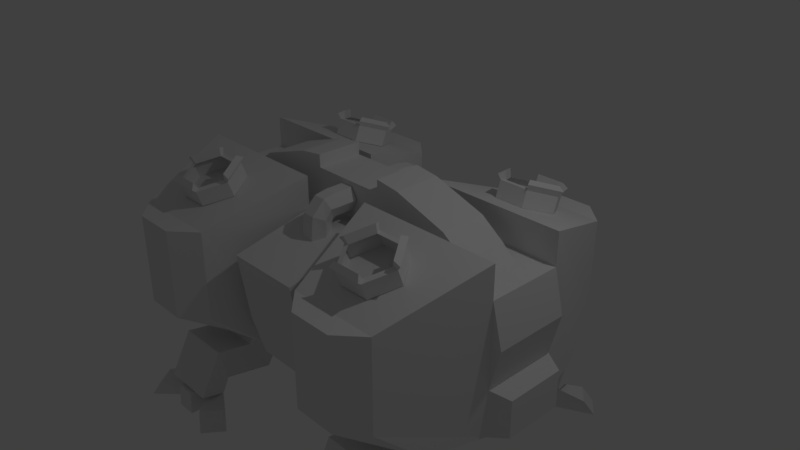 # Source: Facility_3.blend  (saved by Blender 2.80.75; exported with 4.5.12 LTS)
import bpy
from mathutils import Matrix  # noqa: F401  (used for matrix-valued properties, if any)

bpy.ops.wm.read_factory_settings(use_empty=True)
scene = bpy.context.scene
scene.name = 'Scene'

# ---- collections
col_collection_1 = bpy.data.collections.new('Collection 1'); scene.collection.children.link(col_collection_1)

# ---- materials (node trees are filled in below, after node groups)
mat_material = bpy.data.materials.new('Material')
mat_material.alpha_threshold = 0.0
mat_material.use_transparent_shadow = False
mat_material.roughness = 0.5
mat_material.line_color = (0.0, 0.0, 0.0, 1.0)

# ---- material node trees

# ---- world
world_world = bpy.data.worlds.new('World'); scene.world = world_world
world_world.color = (0.05088, 0.05088, 0.05088)
world_world.use_sun_shadow = False
world_world.sun_shadow_jitter_overblur = 0.0

# ---- cameras
cam_camera = bpy.data.cameras.new('Camera')
cam_camera.clip_end = 100.0
cam_camera.lens = 35.0
cam_camera.sensor_width = 32.0
cam_camera.sensor_height = 18.0
cam_camera.ortho_scale = 7.314
cam_camera.dof.focus_distance = 0.0
cam_camera.dof.aperture_fstop = 128.0

# ---- lights
light_lamp = bpy.data.lights.new('Lamp', 'POINT')
light_lamp.transmission_factor = 0.0
light_lamp.cutoff_distance = 30.0
light_lamp.energy = 100.0
light_lamp.shadow_buffer_clip_start = 1.001
light_lamp.shadow_soft_size = 0.1
light_lamp.shadow_maximum_resolution = 0.006
light_lamp.use_absolute_resolution = True

# ---- meshes
me_cube = bpy.data.meshes.new('Cube')
me_cube.from_pydata([(2.531, -0.5209, -1.145), (2.141, -1.851, -0.6101), (0.5313, -0.5209, -1.145), (2.531, -0.5209, 1.076), (0.9212, -1.851, 0.6101), (0.5313, -0.5209, 1.076), (0.7263, -1.261, -1.12), (2.531, -0.5209, 0.6337), (2.531, -0.5209, -0.4997), (2.643, -0.4117, -1.078), (2.643, -0.4117, -0.5674), (1.898, -1.333, 1.161), (1.724, -1.645, 1.057), (1.331, -1.63, 0.9359), (1.924, -1.295, 1.048), (1.738, -1.628, 0.9364), (1.261, -0.9541, 1.233), (1.049, -1.332, 1.107), (1.104, -1.233, 0.8326), (1.331, -1.554, 0.7248), (1.924, -1.219, 0.8368), (1.698, -0.8982, 0.9446), (1.291, -0.9005, 0.9441), (0.5228, -1.504, -0.5464), (0.5238, -1.641, 0.3816), (0.5202, -1.337, -1.127), (1.104, -1.584, -1.732), (1.902, -1.174, -1.412), (1.15, -1.175, -1.408), (1.108, -0.9266, -1.859), (1.913, -1.968, -1.919), (1.945, -1.681, -1.955), (1.111, -1.682, -1.95), (1.4, -1.696, -2.281), (2.25, -1.844, -2.069), (2.371, -1.941, -2.278), (2.042, -2.092, -2.067), (0.8775, -1.817, -2.027), (0.7304, -1.913, -2.241), (1.08, -2.088, -2.029), (0.9332, -2.184, -2.243), (1.667, -2.019, -1.939), (1.39, -2.019, -1.937), (1.678, -2.033, -2.268), (2.531, 0.5209, 1.076), (2.141, 1.851, 0.6101), (0.9212, 1.851, 0.6101), (0.5313, 0.5209, 1.076), (1.114, 0.5209, -1.145), (1.821, 2.139, -0.6101), (1.242, 2.139, -0.6101), (1.853, 1.311, 1.051), (1.242, 2.139, 0.6101), (1.263, 1.43, -1.12), (2.531, 0.5209, 0.6337), (2.643, 0.4117, -1.078), (2.643, 0.4117, -0.5674), (1.699, 1.584, 0.9554), (1.176, 1.322, 1.048), (2.087, 0.3225, 0.6337), (0.5313, 0.3135, 0.6337), (1.363, 1.586, 0.9553), (1.898, 1.345, 1.153), (1.131, 1.358, 1.15), (1.687, 1.046, 1.258), (1.342, 1.657, 1.045), (1.105, 1.319, 1.037), (1.924, 1.306, 1.04), (1.699, 0.9859, 1.153), (1.979, 1.327, 1.104), (1.261, 0.9668, 1.231), (1.306, 1.705, 0.9722), (1.104, 1.24, 0.827), (1.924, 1.227, 0.8305), (1.698, 0.9072, 0.9429), (1.291, 0.9092, 0.9429), (1.737, 1.558, 0.7146), (0.5228, 1.504, -0.5464), (0.5238, 1.631, 0.3816), (0.5202, 1.337, -1.127), (1.907, 1.027, -1.133), (1.531, 1.027, -1.133), (1.938, 1.584, -1.736), (1.765, 1.18, -1.412), (1.067, 1.18, -1.408), (1.111, 1.682, -1.95), (1.161, 1.969, -1.914), (1.667, 1.682, -1.953), (1.389, 1.682, -1.952), (1.678, 1.696, -2.283), (1.4, 1.696, -2.281), (2.371, 1.941, -2.278), (2.042, 2.092, -2.067), (0.8775, 1.817, -2.027), (0.9332, 2.184, -2.243), (1.667, 2.019, -1.939), (1.678, 2.033, -2.268), (1.4, 2.034, -2.266), (-0.9212, -1.851, -0.6101), (-0.5313, -0.5209, -1.145), (-2.531, -0.5209, 1.076), (-0.5313, -0.5209, 1.076), (-2.336, -1.261, -1.12), (-1.114, -0.5209, -1.145), (-1.948, -0.5209, -1.145), (-1.242, -2.139, -0.6101), (-1.33, -1.037, 1.147), (-1.821, -2.139, 0.6101), (-1.263, -1.43, -1.12), (-2.531, -0.5209, -0.4997), (-1.699, -1.575, 0.9664), (-1.176, -1.312, 1.055), (-2.531, -0.5209, 0.6337), (-2.087, -0.3225, 0.6337), (-1.915, -0.3225, 0.7917), (-1.604, -0.3225, 1.017), (-1.363, -1.577, 0.9659), (-1.305, -1.035, 1.261), (-1.724, -1.645, 1.057), (-1.131, -1.347, 1.157), (-1.687, -1.033, 1.262), (-1.105, -1.309, 1.044), (-1.291, -0.9763, 1.155), (-1.738, -1.628, 0.9364), (-1.979, -1.315, 1.111), (-1.261, -0.9541, 1.233), (-1.306, -1.695, 0.9844), (-1.768, -1.693, 0.9849), (-1.105, -1.233, 0.8326), (-1.924, -1.219, 0.8368), (-1.698, -0.8982, 0.9446), (-1.291, -0.9005, 0.9441), (-1.738, -1.552, 0.7253), (-0.5228, -1.504, -0.5464), (-0.5238, -1.641, 0.3816), (-0.5202, -1.337, -1.127), (-1.907, -1.027, -1.133), (-1.104, -1.584, -1.732), (-1.901, -1.665, -1.329), (-1.938, -1.584, -1.736), (-1.148, -1.664, -1.325), (-1.902, -1.174, -1.412), (-1.94, -0.9277, -1.859), (-1.15, -1.175, -1.408), (-1.945, -1.681, -1.955), (-1.161, -1.969, -1.914), (-1.111, -1.682, -1.95), (-1.667, -1.682, -1.953), (-1.678, -1.696, -2.283), (-1.4, -1.696, -2.281), (-2.25, -1.844, -2.069), (-2.371, -1.941, -2.278), (-2.163, -2.19, -2.276), (-0.8775, -1.817, -2.027), (-0.7304, -1.913, -2.241), (-0.9332, -2.184, -2.243), (-1.667, -2.019, -1.939), (-0.9212, 1.851, -0.6101), (-0.5313, 0.5209, -1.145), (-2.531, 0.5209, 1.076), (-0.5313, 0.5209, 1.076), (-2.336, 1.261, -1.12), (-0.7263, 1.261, -1.12), (-1.821, 2.139, -0.6101), (-1.33, 1.046, 1.147), (-1.8, 1.43, -1.12), (-1.263, 1.43, -1.12), (-2.531, 0.5209, -0.4997), (-1.176, 1.32, 1.051), (-1.915, 0.3225, 0.7917), (-1.604, 0.3225, 1.017), (-0.5313, 0.3135, 0.6337), (-1.131, 1.357, 1.153), (-1.105, 1.318, 1.04), (-1.331, 1.637, 0.9278), (-1.698, 0.9835, 1.157), (-1.738, 1.634, 0.9288), (-1.979, 1.324, 1.108), (-1.26, 0.965, 1.234), (-1.105, 1.239, 0.8297), (-1.331, 1.558, 0.7178), (-1.924, 1.224, 0.8351), (-1.698, 0.9048, 0.947), (-0.5228, 1.504, -0.5464), (-0.5238, 1.631, 0.3816), (-1.907, 1.027, -1.133), (-1.155, 1.027, -1.133), (-1.104, 1.583, -1.731), (-1.901, 1.666, -1.329), (-1.938, 1.584, -1.736), (-1.937, 1.18, -1.413), (-1.94, 0.9277, -1.859), (-1.132, 1.18, -1.409), (-1.945, 1.681, -1.955), (-1.111, 1.682, -1.95), (-1.871, 1.696, -2.284), (-1.389, 1.682, -1.952), (-1.678, 1.696, -2.283), (-2.25, 1.844, -2.069), (-2.371, 1.941, -2.278), (-2.042, 2.092, -2.067), (-2.163, 2.19, -2.276), (-1.08, 2.088, -2.029), (-0.9332, 2.184, -2.243), (-1.667, 2.019, -1.939), (-1.39, 2.019, -1.937), (-1.678, 2.033, -2.268), (0.0, 0.3135, 0.6337), (0.1451, 0.7943, 0.3817), (0.06167, 0.643, 0.3809), (-0.2039, 0.7954, 0.3837), (-0.1128, 0.9417, 0.3845), (0.06091, 0.9458, 0.3837), (-0.119, 0.6422, 0.3819), (0.1456, 0.7956, 0.6494), (0.06217, 0.6443, 0.6486), (-0.2034, 0.7967, 0.6514), (-0.1123, 0.943, 0.6522), (0.06142, 0.9471, 0.6514), (-0.1185, 0.6435, 0.6495), (0.1613, 0.5978, 0.9139), (0.07798, 0.5949, 0.7627), (-0.1873, 0.5833, 0.9151), (-0.1029, 0.5865, 1.058), (0.0707, 0.5934, 1.061), (-0.1026, 0.5874, 0.7618), (0.1638, 0.3273, 0.9194), (0.08041, 0.3244, 0.7682), (-0.1849, 0.3129, 0.9205), (-0.1004, 0.316, 1.063), (0.07317, 0.323, 1.066), (-0.1001, 0.317, 0.7673), (0.06903, 0.643, 0.6971), (-0.1116, 0.6389, 0.6971), (-0.2011, 0.787, 0.789), (-0.1085, 0.9194, 0.852), (0.06512, 0.9253, 0.8536), (0.1477, 0.7934, 0.7884), (0.07326, 0.6269, 0.7334), (-0.1073, 0.6212, 0.7329), (-0.1943, 0.7005, 0.916), (-0.1022, 0.747, 1.03), (0.0714, 0.7533, 1.033), (0.1544, 0.711, 0.9147), (2.531, 0.5209, -1.145), (2.141, 1.851, -0.6101), (0.9212, 1.851, -0.6101), (0.5313, 0.5209, -1.145), (2.336, 1.261, -1.12), (0.7263, 1.261, -1.12), (1.948, 0.5209, -1.145), (1.33, 1.048, 1.144), (1.821, 2.139, 0.6101), (1.8, 1.43, -1.12), (0.5313, 0.5209, 0.6337), (2.531, 0.5209, -0.4997), (2.779, 0.4117, -1.078), (2.779, 0.4117, -0.5674), (2.674, 0.5209, 0.067), (0.5313, 0.3225, 1.305), (1.915, 0.3225, 0.7917), (1.604, 0.3225, 1.017), (0.8646, 0.3225, 1.261), (1.666, 1.047, 1.144), (1.306, 1.048, 1.258), (1.724, 1.655, 1.045), (1.33, 1.639, 0.9246), (1.291, 0.9879, 1.153), (1.738, 1.637, 0.9246), (1.723, 0.9645, 1.231), (1.05, 1.342, 1.1), (1.767, 1.702, 0.9722), (1.33, 1.56, 0.7146), (0.5313, 0.3193, 1.131), (1.155, 1.027, -1.133), (1.104, 1.583, -1.731), (1.901, 1.666, -1.329), (1.148, 1.665, -1.325), (1.94, 0.9277, -1.859), (1.108, 0.9266, -1.859), (1.913, 1.968, -1.919), (1.945, 1.681, -1.955), (1.871, 1.696, -2.284), (1.204, 1.696, -2.28), (2.25, 1.844, -2.069), (2.163, 2.19, -2.276), (0.7304, 1.913, -2.241), (1.08, 2.088, -2.029), (1.39, 2.019, -1.937), (0.9212, -1.851, -0.6101), (2.141, -1.851, 0.6101), (2.336, -1.261, -1.12), (1.114, -0.5209, -1.145), (1.948, -0.5209, -1.145), (1.821, -2.139, -0.6101), (1.242, -2.139, -0.6101), (1.853, -1.3, 1.058), (1.33, -1.037, 1.147), (1.821, -2.139, 0.6101), (1.242, -2.139, 0.6101), (1.8, -1.43, -1.12), (1.263, -1.43, -1.12), (0.5313, -0.5209, 0.6337), (2.779, -0.4117, -1.078), (2.779, -0.4117, -0.5674), (1.699, -1.575, 0.9664), (1.176, -1.312, 1.055), (2.674, -0.5209, 0.067), (2.087, -0.3225, 0.6337), (0.5313, -0.3225, 1.305), (1.915, -0.3225, 0.7917), (1.604, -0.3225, 1.017), (0.8646, -0.3225, 1.261), (0.5313, -0.3135, 0.6337), (1.666, -1.035, 1.147), (1.363, -1.577, 0.9659), (1.305, -1.035, 1.261), (1.131, -1.347, 1.157), (1.686, -1.033, 1.262), (1.343, -1.647, 1.056), (1.105, -1.309, 1.044), (1.698, -0.974, 1.156), (1.291, -0.9763, 1.155), (1.979, -1.315, 1.111), (1.722, -0.9515, 1.233), (1.306, -1.695, 0.9844), (1.768, -1.693, 0.9849), (1.738, -1.552, 0.7253), (0.5313, -0.3193, 1.131), (1.907, -1.027, -1.133), (1.155, -1.027, -1.133), (1.901, -1.665, -1.329), (1.938, -1.584, -1.736), (1.148, -1.664, -1.325), (1.94, -0.9277, -1.859), (1.161, -1.969, -1.914), (1.536, -1.968, -1.916), (1.871, -1.696, -2.284), (1.204, -1.696, -2.28), (1.667, -1.682, -1.953), (1.389, -1.682, -1.952), (1.678, -1.696, -2.283), (2.163, -2.19, -2.276), (1.4, -2.034, -2.266), (-2.531, 0.5209, -1.145), (-2.141, 1.851, -0.6101), (-2.141, 1.851, 0.6101), (-0.9212, 1.851, 0.6101), (-1.114, 0.5209, -1.145), (-1.948, 0.5209, -1.145), (-1.242, 2.139, -0.6101), (-1.853, 1.308, 1.055), (-1.821, 2.139, 0.6101), (-1.242, 2.139, 0.6101), (-0.5313, 0.5209, 0.6337), (-2.531, 0.5209, 0.6337), (-2.643, 0.4117, -1.149), (-2.643, 0.4117, -0.6387), (-1.699, 1.582, 0.9594), (-2.674, 0.5209, 0.067), (-2.087, 0.3225, 0.6337), (-0.5313, 0.3225, 1.305), (-0.8646, 0.3225, 1.261), (-1.666, 1.044, 1.148), (-1.363, 1.584, 0.9586), (-1.898, 1.343, 1.158), (-1.305, 1.046, 1.261), (-1.724, 1.653, 1.049), (-1.686, 1.044, 1.262), (-1.343, 1.655, 1.048), (-1.924, 1.303, 1.045), (-1.291, 0.9861, 1.156), (-1.722, 0.9621, 1.235), (-1.049, 1.341, 1.102), (-1.306, 1.703, 0.9753), (-1.768, 1.7, 0.9765), (-1.291, 0.9074, 0.946), (-1.738, 1.556, 0.7188), (-0.5202, 1.337, -1.127), (-0.5313, 0.3193, 1.131), (-1.148, 1.665, -1.325), (-1.108, 0.9266, -1.859), (-1.913, 1.968, -1.919), (-1.161, 1.969, -1.914), (-1.204, 1.696, -2.28), (-1.667, 1.682, -1.953), (-1.4, 1.696, -2.281), (-0.8775, 1.817, -2.027), (-0.7304, 1.913, -2.241), (-1.4, 2.034, -2.266), (-2.531, -0.5209, -1.145), (-2.141, -1.851, -0.6101), (-2.141, -1.851, 0.6101), (-0.9212, -1.851, 0.6101), (-0.7263, -1.261, -1.12), (-1.821, -2.139, -0.6101), (-1.853, -1.3, 1.058), (-1.242, -2.139, 0.6101), (-1.8, -1.43, -1.12), (-0.5313, -0.5209, 0.6337), (-2.643, -0.4117, -1.149), (-2.643, -0.4117, -0.6387), (-2.674, -0.5209, 0.067), (-0.5313, -0.3225, 1.305), (-0.8646, -0.3225, 1.261), (-0.5313, -0.3135, 0.6337), (-1.666, -1.035, 1.147), (-1.898, -1.333, 1.161), (-1.343, -1.647, 1.056), (-1.331, -1.63, 0.9359), (-1.924, -1.295, 1.048), (-1.698, -0.974, 1.156), (-1.722, -0.9515, 1.233), (-1.049, -1.332, 1.107), (-1.331, -1.554, 0.7248), (-0.5313, -0.3193, 1.131), (-1.155, -1.027, -1.133), (-1.108, -0.9266, -1.859), (-1.913, -1.968, -1.919), (-1.536, -1.968, -1.916), (-1.871, -1.696, -2.284), (-1.204, -1.696, -2.28), (-1.389, -1.682, -1.952), (-2.042, -2.092, -2.067), (-1.08, -2.088, -2.029), (-1.39, -2.019, -1.937), (-1.678, -2.033, -2.268), (-1.4, -2.034, -2.266), (0.1451, -0.7943, 0.3817), (0.06167, -0.643, 0.3809), (-0.2039, -0.7954, 0.3837), (-0.1128, -0.9417, 0.3845), (0.06091, -0.9458, 0.3837), (-0.119, -0.6422, 0.3819), (0.1456, -0.7956, 0.6494), (0.06217, -0.6443, 0.6486), (-0.2034, -0.7967, 0.6514), (-0.1123, -0.943, 0.6522), (0.06142, -0.9471, 0.6514), (-0.1185, -0.6435, 0.6495), (0.1613, -0.5978, 0.9139), (0.07798, -0.5949, 0.7627), (-0.1873, -0.5833, 0.9151), (-0.1029, -0.5866, 1.058), (0.0707, -0.5936, 1.061), (-0.1026, -0.5874, 0.7618), (0.1638, -0.3273, 0.9194), (0.08041, -0.3244, 0.7682), (-0.1849, -0.3129, 0.9205), (-0.1004, -0.3162, 1.063), (0.07317, -0.3231, 1.066), (-0.1001, -0.317, 0.7673), (0.06903, -0.643, 0.6971), (-0.1116, -0.6389, 0.6971), (-0.2011, -0.787, 0.789), (-0.1085, -0.9194, 0.852), (0.06512, -0.9253, 0.8536), (0.1477, -0.7934, 0.7884), (0.07326, -0.6269, 0.7334), (-0.1073, -0.6212, 0.7329), (-0.1943, -0.7005, 0.916), (-0.1022, -0.747, 1.03), (0.0714, -0.7533, 1.033), (0.1544, -0.711, 0.9147)], [], [(290, 1, 291, 0, 3), (5, 2, 6, 289, 4), (295, 299, 4, 289), (0, 291, 300, 329, 293), (292, 330, 301, 6, 2), (1, 290, 298, 294), (291, 1, 294, 300), (289, 6, 301, 295), (8, 0, 9, 10), (328, 309, 259, 273), (313, 302, 7, 308), (8, 307, 7), (322, 320, 18, 22), (305, 12, 319, 315), (314, 318, 11, 296), (13, 15, 327, 19), (15, 13, 325, 326), (320, 322, 16, 17), (321, 14, 323, 324), (319, 12, 326, 325), (297, 316, 16, 322), (12, 305, 15, 326), (11, 318, 324, 323), (306, 315, 13, 320), (315, 319, 325, 13), (316, 317, 17, 16), (296, 11, 323, 14), (305, 296, 14, 15), (317, 306, 320, 17), (14, 321, 21, 20), (15, 14, 20, 327), (321, 322, 22, 21), (320, 13, 19, 18), (3, 5, 4, 290), (18, 19, 327, 20, 21, 22), (299, 298, 290, 4), (2, 302, 24, 23, 25), (3, 7, 302, 5), (27, 28, 333, 331), (334, 27, 331, 332), (292, 293, 334, 29), (28, 29, 26, 333), (330, 292, 29, 28), (293, 329, 27, 334), (330, 28, 27, 329), (336, 335, 32, 31, 30), (333, 335, 336, 30, 331), (332, 331, 30, 31), (333, 26, 32, 335), (26, 332, 31, 32), (29, 334, 332, 26), (32, 31, 339, 340), (339, 31, 34, 36), (32, 340, 39, 37), (339, 341, 43, 41), (36, 34, 35, 342), (31, 337, 35, 34), (341, 339, 36, 342), (337, 341, 342, 35), (37, 39, 40, 38), (338, 32, 37, 38), (33, 338, 38, 40), (340, 33, 40, 39), (42, 41, 43, 343), (341, 33, 343, 43), (340, 339, 41, 42), (33, 340, 42, 343), (31, 339, 341, 337), (33, 340, 32, 338), (341, 339, 340, 33), (45, 44, 244, 248, 245), (47, 46, 246, 249, 247), (50, 246, 46, 52), (244, 250, 80, 253, 248), (48, 247, 249, 53, 274), (50, 49, 253, 53), (245, 49, 252, 45), (49, 50, 52, 252), (248, 253, 49, 245), (246, 50, 53, 249), (255, 56, 55, 244), (303, 0, 244, 256), (60, 273, 259, 262, 261, 260, 59), (60, 59, 54, 254), (255, 54, 258), (310, 260, 261, 311), (310, 311, 312, 309, 328, 313, 308), (267, 75, 72, 66), (57, 61, 65, 265), (58, 251, 264, 63), (263, 51, 62, 64), (266, 272, 76, 268), (268, 271, 71, 266), (66, 270, 70, 267), (68, 269, 69, 67), (65, 71, 271, 265), (251, 267, 70, 264), (265, 271, 268, 57), (62, 69, 269, 64), (64, 269, 68, 263), (58, 66, 266, 61), (61, 266, 71, 65), (264, 70, 270, 63), (263, 68, 267, 251), (51, 67, 69, 62), (57, 268, 67, 51), (63, 270, 66, 58), (67, 73, 74, 68), (268, 76, 73, 67), (68, 74, 75, 267), (66, 72, 272, 266), (44, 45, 46, 47), (72, 75, 74, 73, 76, 272), (52, 46, 45, 252), (247, 79, 77, 78, 254), (44, 47, 254, 54), (53, 253, 80, 81, 274), (83, 276, 277, 84), (278, 82, 276, 83), (48, 279, 278, 250), (84, 277, 275, 279), (274, 84, 279, 48), (250, 278, 83, 80), (81, 80, 83, 84, 274), (86, 280, 281, 85), (277, 276, 280, 86), (82, 281, 280, 276), (277, 86, 85, 275), (275, 85, 281, 82), (279, 275, 82, 278), (85, 88, 87, 281), (87, 92, 284, 281), (85, 93, 287, 88), (87, 95, 96, 89), (92, 285, 91, 284), (281, 284, 91, 282), (89, 285, 92, 87), (282, 91, 285, 89), (93, 286, 94, 287), (283, 286, 93, 85), (90, 94, 286, 283), (88, 287, 94, 90), (288, 97, 96, 95), (89, 96, 97, 90), (88, 288, 95, 87), (90, 97, 288, 88), (281, 282, 89, 87), (90, 283, 85, 88), (89, 90, 88, 87), (254, 78, 184, 354, 171, 207, 60), (25, 23, 133, 135), (79, 378, 183, 77), (392, 100, 390, 102, 391), (101, 393, 98, 394, 99), (105, 98, 393, 397), (390, 104, 136, 398, 102), (105, 395, 398, 108), (391, 395, 107, 392), (395, 105, 397, 107), (102, 398, 395, 391), (98, 105, 108, 394), (112, 355, 359, 402), (109, 112, 402), (122, 131, 128, 121), (110, 116, 408, 118), (111, 106, 117, 119), (406, 396, 407, 120), (409, 414, 132, 123), (123, 127, 126, 409), (121, 413, 125, 122), (411, 412, 124, 410), (408, 126, 127, 118), (106, 122, 125, 117), (118, 127, 123, 110), (407, 124, 412, 120), (120, 412, 411, 406), (111, 121, 409, 116), (116, 409, 126, 408), (117, 125, 413, 119), (406, 411, 122, 106), (396, 410, 124, 407), (110, 123, 410, 396), (119, 413, 121, 111), (410, 129, 130, 411), (123, 132, 129, 410), (411, 130, 131, 122), (121, 128, 414, 409), (100, 392, 393, 101), (128, 131, 130, 129, 132, 414), (397, 393, 392, 107), (99, 135, 133, 134, 399), (100, 101, 399, 112), (108, 398, 136, 416), (141, 138, 140, 143), (103, 417, 142, 104), (143, 140, 137, 417), (416, 143, 417, 103), (416, 136, 141, 143), (419, 418, 144, 146, 145), (140, 138, 418, 419, 145), (139, 144, 418, 138), (140, 145, 146, 137), (137, 146, 144, 139), (417, 137, 139, 142), (146, 422, 147, 144), (147, 423, 150, 144), (146, 153, 424, 422), (147, 156, 426, 148), (423, 152, 151, 150), (144, 150, 151, 420), (148, 152, 423, 147), (420, 151, 152, 148), (153, 154, 155, 424), (421, 154, 153, 146), (149, 155, 154, 421), (422, 424, 155, 149), (425, 427, 426, 156), (148, 426, 427, 149), (422, 425, 156, 147), (149, 427, 425, 422), (144, 420, 148, 147), (149, 421, 146, 422), (148, 149, 422, 147), (313, 328, 415, 405), (346, 345, 161, 344, 159), (160, 158, 162, 157, 347), (350, 353, 347, 157), (344, 161, 165, 185, 349), (348, 186, 166, 162, 158), (350, 166, 165, 163), (345, 346, 352, 163), (163, 352, 353, 350), (161, 345, 163, 165), (157, 162, 166, 350), (171, 354, 355, 360), (167, 359, 355), (371, 173, 179, 376), (168, 172, 366, 164), (174, 176, 377, 180), (176, 174, 374, 375), (173, 371, 178, 373), (175, 370, 177, 372), (164, 366, 178, 371), (367, 358, 176, 375), (365, 368, 372, 177), (368, 363, 175, 372), (168, 364, 174, 173), (364, 369, 374, 174), (366, 172, 373, 178), (363, 164, 371, 175), (351, 365, 177, 370), (358, 351, 370, 176), (172, 168, 173, 373), (370, 175, 182, 181), (176, 370, 181, 377), (175, 371, 376, 182), (173, 174, 180, 179), (159, 160, 347, 346), (179, 180, 377, 181, 182, 376), (158, 354, 184, 183, 378), (159, 355, 354, 160), (166, 186, 185, 165), (191, 190, 188, 189), (192, 381, 187, 380), (186, 348, 381, 192), (349, 185, 190, 191), (186, 192, 190, 185), (189, 188, 382, 193), (380, 187, 194, 383), (380, 383, 382, 188), (194, 193, 385, 196), (385, 193, 198, 200), (194, 196, 202, 387), (385, 197, 206, 204), (200, 198, 199, 201), (193, 195, 199, 198), (197, 385, 200, 201), (195, 197, 201, 199), (387, 202, 203, 388), (384, 194, 387, 388), (386, 384, 388, 203), (196, 386, 203, 202), (205, 204, 206, 389), (197, 386, 389, 206), (196, 385, 204, 205), (386, 196, 205, 389), (194, 384, 386, 197, 195, 193, 385, 196), (187, 381, 191, 189), (361, 403, 415, 379), (212, 218, 214, 208), (209, 215, 219, 213), (210, 216, 217, 211), (213, 219, 216, 210), (211, 217, 218, 212), (208, 214, 215, 209), (224, 230, 226, 220), (222, 228, 229, 223), (225, 231, 228, 222), (223, 229, 230, 224), (220, 226, 227, 221), (239, 238, 221, 225), (243, 242, 224, 220), (242, 241, 223, 224), (241, 240, 222, 223), (240, 239, 225, 222), (238, 243, 220, 221), (215, 214, 237, 232), (216, 219, 233, 234), (217, 216, 234, 235), (218, 217, 235, 236), (214, 218, 236, 237), (219, 215, 232, 233), (232, 237, 243, 238), (234, 233, 239, 240), (235, 234, 240, 241), (236, 235, 241, 242), (237, 236, 242, 243), (233, 232, 238, 239), (255, 257, 256, 244), (257, 255, 8, 304), (258, 54, 7, 307), (260, 310, 308, 59), (169, 170, 362, 361, 379, 171, 360), (295, 301, 300, 294), (294, 298, 299, 295), (8, 0, 303, 304), (7, 54, 59, 308), (303, 256, 257, 304), (306, 317, 316, 297), (318, 314, 321, 324), (314, 297, 322, 321), (301, 330, 329, 300), (142, 141, 136, 104), (183, 184, 78, 77), (273, 379, 415, 328), (167, 344, 356, 357), (262, 312, 311, 261), (358, 367, 369, 364), (363, 368, 365, 351), (369, 367, 375, 374), (353, 352, 346, 347), (134, 133, 23, 24), (188, 190, 192, 380), (142, 139, 138, 141), (193, 385, 196, 194, 187, 189), (109, 401, 400, 390), (356, 400, 401, 357), (360, 355, 112, 113), (399, 134, 24, 302), (432, 428, 434, 438), (429, 433, 439, 435), (430, 431, 437, 436), (433, 430, 436, 439), (431, 432, 438, 437), (428, 429, 435, 434), (444, 440, 446, 450), (442, 443, 449, 448), (445, 442, 448, 451), (443, 444, 450, 449), (440, 441, 447, 446), (459, 445, 441, 458), (463, 440, 444, 462), (462, 444, 443, 461), (461, 443, 442, 460), (460, 442, 445, 459), (458, 441, 440, 463), (435, 452, 457, 434), (436, 454, 453, 439), (437, 455, 454, 436), (438, 456, 455, 437), (434, 457, 456, 438), (439, 453, 452, 435), (452, 458, 463, 457), (454, 460, 459, 453), (455, 461, 460, 454), (456, 462, 461, 455), (457, 463, 462, 456), (453, 459, 458, 452), (259, 309, 312, 262), (403, 361, 362, 404), (115, 404, 362, 170), (114, 115, 170, 169), (113, 114, 169, 360), (115, 114, 113, 405, 403, 404), (313, 405, 399, 302), (273, 60, 171, 379), (167, 109, 402, 359), (113, 112, 399, 405), (167, 357, 401, 109), (381, 348, 349, 191), (255, 258, 307, 8), (158, 378, 79, 247), (99, 394, 108, 416, 103)])
_uv = me_cube.uv_layers.new(name='UVMap')
_uv.uv.foreach_set('vector', [0.0, 0.0, 0.0, 0.0, 0.0, 0.0, 0.0, 0.0, 0.0, 0.0, 0.0, 0.0, 0.0, 0.0, 0.0, 0.0, 0.0, 0.0, 0.0, 0.0, 0.0, 0.0, 0.0, 0.0, 0.0, 0.0, 0.0, 0.0, 0.0, 0.0, 0.0, 0.0, 0.0, 0.0, 0.0, 0.0, 0.0, 0.0, 0.0, 0.0, 0.0, 0.0, 0.0, 0.0, 0.0, 0.0, 0.0, 0.0, 0.0, 0.0, 0.0, 0.0, 0.0, 0.0, 0.0, 0.0, 0.0, 0.0, 0.0, 0.0, 0.0, 0.0, 0.0, 0.0, 0.0, 0.0, 0.0, 0.0, 0.0, 0.0, 0.0, 0.0, 0.0, 0.0, 0.0, 0.0, 0.0, 0.0, 0.0, 0.0, 0.0, 0.0, 0.0, 0.0, 0.0, 0.0, 0.0, 0.0, 0.0, 0.0, 0.0, 0.0, 0.0, 0.0, 0.0, 0.0, 0.0, 0.0, 0.0, 0.0, 0.0, 0.0, 0.0, 1.0, 0.0, 0.0, 0.0, 0.0, 0.0, 1.0, 1.0, 0.0, 1.0, 0.0, 0.5, 0.0, 0.5, 0.0, 0.5, 1.0, 0.5, 1.0, 1.0, 1.0, 1.0, 1.0, 0.5, 0.0, 1.0, 0.0, 1.0, 0.0, 0.5, 0.0, 1.0, 0.0, 0.5, 0.0, 0.5, 0.0, 1.0, 0.0, 0.0, 0.0, 0.0, 1.0, 0.0, 1.0, 0.0, 0.0, 0.5, 1.0, 1.0, 1.0, 1.0, 1.0, 0.5, 1.0, 0.5, 0.0, 1.0, 0.0, 1.0, 0.0, 0.5, 0.0, 0.0, 1.0, 0.0, 1.0, 0.0, 1.0, 0.0, 1.0, 1.0, 0.0, 1.0, 0.0, 1.0, 0.0, 1.0, 0.0, 1.0, 1.0, 0.5, 1.0, 0.5, 1.0, 1.0, 1.0, 0.0, 0.0, 0.5, 0.0, 0.5, 0.0, 0.0, 0.0, 0.5, 0.0, 0.5, 0.0, 0.5, 0.0, 0.5, 0.0, 0.0, 1.0, 0.0, 0.0, 0.0, 0.0, 0.0, 1.0, 1.0, 1.0, 1.0, 1.0, 1.0, 1.0, 1.0, 1.0, 1.0, 0.0, 1.0, 1.0, 1.0, 1.0, 1.0, 0.0, 0.0, 0.0, 0.0, 0.0, 0.0, 0.0, 0.0, 0.0, 1.0, 1.0, 0.5, 1.0, 0.5, 1.0, 1.0, 1.0, 1.0, 0.0, 1.0, 1.0, 1.0, 1.0, 1.0, 0.0, 0.5, 1.0, 0.0, 1.0, 0.0, 1.0, 0.5, 1.0, 0.0, 0.0, 0.5, 0.0, 0.5, 0.0, 0.0, 0.0, 0.0, 1.0, 0.0, 0.0, 0.0, 0.0, 0.0, 0.0, 0.0, 0.0, 0.5, 0.0, 1.0, 0.0, 1.0, 1.0, 0.5, 1.0, 0.0, 1.0, 0.0, 0.0, 0.0, 0.0, 0.0, 0.0, 0.0, 0.0, 0.0, 0.0, 0.0, 0.0, 0.0, 0.0, 0.0, 0.0, 0.0, 0.0, 0.0, 1.0, 0.0, 0.0, 0.0, 0.0, 0.0, 0.0, 0.0, 0.0, 0.0, 0.0, 0.0, 0.0, 0.0, 0.0, 0.0, 0.0, 0.0, 0.0, 0.0, 0.0, 0.0, 0.0, 0.0, 0.0, 0.0, 0.0, 0.0, 0.0, 0.0, 0.0, 0.0, 0.0, 0.0, 0.0, 0.0, 0.0, 0.0, 0.0, 0.0, 0.0, 0.0, 0.0, 0.0, 0.0, 0.0, 0.0, 0.0, 0.0, 0.0, 0.0, 0.0, 0.0, 0.0, 0.0, 0.0, 0.0, 0.0, 0.0, 0.0, 0.0, 0.0, 0.0, 0.0, 0.0, 0.0, 0.0, 0.0, 0.0, 0.0, 0.0, 0.0, 0.0, 0.0, 0.0, 0.0, 0.0, 0.0, 0.0, 0.0, 0.0, 0.0, 0.0, 0.0, 0.0, 0.0, 0.0, 0.0, 0.0, 0.0, 0.0, 0.0, 0.0, 0.0, 0.0, 0.0, 0.0, 0.0, 0.0, 0.0, 0.0, 0.0, 0.0, 0.0, 0.0, 0.0, 0.0, 0.0, 0.0, 0.0, 0.0, 0.0, 0.0, 0.0, 0.0, 0.0, 0.0, 0.0, 0.0, 0.0, 0.0, 0.0, 0.0, 0.0, 0.0, 0.0, 0.0, 0.0, 0.0, 0.0, 0.0, 0.0, 0.0, 0.0, 0.0, 0.0, 0.0, 0.0, 0.0, 0.0, 0.0, 0.0, 0.0, 0.0, 0.0, 0.0, 0.0, 0.0, 0.0, 0.0, 0.0, 0.0, 0.0, 0.0, 0.0, 0.0, 0.0, 0.0, 0.0, 0.0, 0.0, 0.0, 0.0, 0.0, 0.0, 0.0, 0.0, 0.0, 0.0, 0.0, 0.0, 0.0, 0.0, 0.0, 0.0, 0.0, 0.0, 0.0, 0.0, 0.0, 0.0, 0.0, 0.0, 0.0, 0.0, 0.0, 0.0, 0.0, 0.0, 0.0, 0.0, 0.0, 0.0, 0.0, 0.0, 0.0, 0.0, 0.0, 0.0, 0.0, 0.0, 0.0, 0.0, 0.0, 0.0, 0.0, 0.0, 0.0, 0.0, 0.0, 0.0, 0.0, 0.0, 0.0, 0.0, 0.0, 0.0, 0.0, 0.0, 0.0, 0.0, 0.0, 0.0, 0.0, 0.0, 0.0, 0.0, 0.0, 0.0, 0.0, 0.0, 0.0, 0.0, 0.0, 0.0, 0.0, 0.0, 0.0, 0.0, 0.0, 0.0, 0.0, 0.0, 0.0, 0.0, 0.0, 0.0, 0.0, 0.0, 0.0, 0.0, 0.0, 0.0, 0.0, 0.0, 0.0, 0.0, 0.0, 0.0, 0.0, 0.0, 0.0, 0.0, 0.0, 0.0, 0.0, 0.0, 0.0, 0.0, 0.0, 0.0, 0.0, 0.0, 0.0, 0.0, 0.0, 0.0, 0.0, 0.0, 0.0, 0.0, 0.0, 0.0, 0.0, 0.0, 0.0, 0.0, 0.0, 0.0, 0.0, 0.0, 0.0, 0.0, 0.0, 0.0, 0.0, 0.0, 0.0, 0.0, 0.0, 0.0, 0.0, 0.0, 0.0, 0.0, 0.0, 0.0, 0.0, 0.0, 0.0, 0.0, 0.0, 0.0, 0.0, 0.0, 0.0, 0.0, 0.0, 0.0, 0.0, 0.0, 0.0, 0.0, 0.0, 0.0, 0.0, 0.0, 0.0, 0.0, 0.0, 0.0, 0.0, 0.0, 0.0, 0.0, 0.0, 0.0, 0.0, 0.0, 0.0, 0.0, 0.0, 0.0, 0.0, 0.0, 0.0, 0.0, 0.0, 0.0, 0.0, 0.0, 0.0, 0.0, 0.0, 0.0, 0.0, 0.0, 0.0, 0.0, 0.0, 0.0, 0.0, 0.0, 0.0, 0.0, 0.0, 0.0, 0.0, 0.0, 0.0, 0.0, 0.0, 0.0, 0.0, 0.0, 0.0, 0.0, 0.0, 0.0, 0.0, 0.0, 0.0, 0.0, 0.0, 0.0, 0.0, 0.0, 0.0, 0.0, 0.0, 0.0, 0.0, 0.0, 0.0, 0.0, 0.0, 0.0, 0.0, 0.0, 0.0, 0.0, 0.0, 0.0, 0.0, 0.0, 0.0, 0.0, 0.0, 0.0, 0.0, 0.0, 0.0, 0.0, 0.0, 0.0, 0.0, 0.0, 0.0, 0.0, 0.0, 0.0, 0.0, 1.0, 0.0, 1.0, 0.0, 0.0, 0.0, 0.0, 1.0, 0.0, 0.5, 0.0, 0.5, 0.0, 1.0, 0.0, 0.0, 0.0, 0.0, 1.0, 0.0, 1.0, 0.0, 0.0, 0.5, 1.0, 1.0, 1.0, 1.0, 1.0, 0.5, 1.0, 0.5, 0.0, 0.5, 0.0, 1.0, 0.0, 1.0, 0.0, 1.0, 0.0, 1.0, 0.0, 0.5, 0.0, 0.5, 0.0, 0.0, 0.0, 0.0, 0.0, 0.0, 1.0, 0.0, 1.0, 0.5, 1.0, 0.5, 1.0, 1.0, 1.0, 1.0, 1.0, 0.5, 0.0, 0.5, 0.0, 1.0, 0.0, 1.0, 0.0, 0.0, 1.0, 0.0, 1.0, 0.0, 1.0, 0.0, 1.0, 1.0, 0.0, 1.0, 0.0, 1.0, 0.0, 1.0, 0.0, 1.0, 1.0, 1.0, 1.0, 0.5, 1.0, 0.5, 1.0, 0.5, 1.0, 0.5, 1.0, 0.5, 1.0, 0.5, 1.0, 0.0, 0.0, 0.0, 0.0, 0.5, 0.0, 0.5, 0.0, 0.5, 0.0, 0.5, 0.0, 0.5, 0.0, 0.5, 0.0, 0.0, 1.0, 0.0, 1.0, 0.0, 0.0, 0.0, 0.0, 0.5, 1.0, 0.5, 1.0, 0.0, 1.0, 0.0, 1.0, 1.0, 1.0, 1.0, 1.0, 1.0, 1.0, 1.0, 1.0, 1.0, 0.0, 1.0, 0.0, 1.0, 1.0, 1.0, 1.0, 0.0, 0.0, 0.0, 0.0, 0.0, 0.0, 0.0, 0.0, 1.0, 1.0, 1.0, 1.0, 0.5, 1.0, 0.5, 1.0, 1.0, 0.0, 1.0, 0.0, 1.0, 1.0, 1.0, 1.0, 0.5, 1.0, 0.5, 1.0, 0.0, 1.0, 0.0, 1.0, 0.0, 0.0, 0.0, 0.0, 0.5, 0.0, 0.5, 0.0, 0.0, 1.0, 0.0, 0.0, 0.0, 0.0, 0.0, 0.0, 0.0, 0.0, 0.0, 1.0, 0.5, 1.0, 1.0, 1.0, 1.0, 0.0, 0.5, 0.0, 0.0, 0.0, 0.0, 0.0, 0.0, 0.0, 0.0, 0.0, 0.0, 0.0, 0.0, 0.0, 0.0, 0.0, 0.0, 0.0, 0.0, 0.0, 0.0, 1.0, 0.0, 0.0, 0.0, 0.0, 0.0, 0.0, 0.0, 0.0, 0.0, 0.0, 0.0, 0.0, 0.0, 0.0, 0.0, 0.0, 0.0, 0.0, 0.0, 0.0, 0.0, 0.0, 0.0, 0.0, 0.0, 0.0, 0.0, 0.0, 0.0, 0.0, 0.0, 0.0, 0.0, 0.0, 0.0, 0.0, 0.0, 0.0, 0.0, 0.0, 0.0, 0.0, 0.0, 0.0, 0.0, 0.0, 0.0, 0.0, 0.0, 0.0, 0.0, 0.0, 0.0, 0.0, 0.0, 0.0, 0.0, 0.0, 0.0, 0.0, 0.0, 0.0, 0.0, 0.0, 0.0, 0.0, 0.0, 0.0, 0.0, 0.0, 0.0, 0.0, 0.0, 0.0, 0.0, 0.0, 0.0, 0.0, 0.0, 0.0, 0.0, 0.0, 0.0, 0.0, 0.0, 0.0, 0.0, 0.0, 0.0, 0.0, 0.0, 0.0, 0.0, 0.0, 0.0, 0.0, 0.0, 0.0, 0.0, 0.0, 0.0, 0.0, 0.0, 0.0, 0.0, 0.0, 0.0, 0.0, 0.0, 0.0, 0.0, 0.0, 0.0, 0.0, 0.0, 0.0, 0.0, 0.0, 0.0, 0.0, 0.0, 0.0, 0.0, 0.0, 0.0, 0.0, 0.0, 0.0, 0.0, 0.0, 0.0, 0.0, 0.0, 0.0, 0.0, 0.0, 0.0, 0.0, 0.0, 0.0, 0.0, 0.0, 0.0, 0.0, 0.0, 0.0, 0.0, 0.0, 0.0, 0.0, 0.0, 0.0, 0.0, 0.0, 0.0, 0.0, 0.0, 0.0, 0.0, 0.0, 0.0, 0.0, 0.0, 0.0, 0.0, 0.0, 0.0, 0.0, 0.0, 0.0, 0.0, 0.0, 0.0, 0.0, 0.0, 0.0, 0.0, 0.0, 0.0, 0.0, 0.0, 0.0, 0.0, 0.0, 0.0, 0.0, 0.0, 0.0, 0.0, 0.0, 0.0, 0.0, 0.0, 0.0, 0.0, 0.0, 0.0, 0.0, 0.0, 0.0, 0.0, 0.0, 0.0, 0.0, 0.0, 0.0, 0.0, 0.0, 0.0, 0.0, 0.0, 0.0, 0.0, 0.0, 0.0, 0.0, 0.0, 0.0, 0.0, 0.0, 0.0, 0.0, 0.0, 0.0, 0.0, 0.0, 0.0, 0.0, 0.0, 0.0, 0.0, 0.0, 0.0, 0.0, 0.0, 0.0, 0.0, 0.0, 0.0, 0.0, 0.0, 0.0, 0.0, 0.0, 0.0, 0.0, 0.0, 0.0, 0.0, 0.0, 0.0, 0.0, 0.0, 0.0, 0.0, 0.0, 0.0, 0.0, 0.0, 0.0, 0.0, 0.0, 0.0, 0.0, 0.0, 0.0, 0.0, 0.0, 0.0, 0.0, 0.0, 0.0, 0.0, 0.0, 0.0, 0.0, 0.0, 0.0, 0.0, 0.0, 0.0, 0.0, 0.0, 0.0, 0.0, 0.0, 0.0, 0.0, 0.0, 0.0, 0.0, 0.0, 0.0, 0.0, 0.0, 0.0, 0.0, 0.0, 0.0, 0.0, 0.0, 0.0, 0.0, 0.0, 0.0, 0.0, 0.0, 0.0, 0.0, 0.0, 0.0, 0.0, 0.0, 0.0, 0.0, 0.0, 0.0, 0.0, 0.0, 0.0, 0.0, 0.0, 0.0, 0.0, 0.0, 0.0, 0.0, 0.0, 0.0, 0.0, 0.0, 0.0, 0.0, 0.0, 0.0, 0.0, 0.0, 0.0, 0.0, 0.0, 0.0, 0.0, 0.0, 0.0, 0.0, 0.0, 0.0, 0.0, 0.0, 0.0, 0.0, 0.0, 0.0, 0.0, 0.0, 0.0, 0.0, 0.0, 0.0, 0.0, 0.0, 0.0, 0.0, 0.0, 0.0, 0.0, 0.0, 0.0, 0.0, 0.0, 0.0, 0.0, 0.0, 0.0, 0.0, 0.0, 0.0, 0.0, 0.0, 0.0, 0.0, 0.0, 0.0, 0.0, 0.0, 0.0, 0.0, 0.0, 0.0, 0.0, 0.0, 0.0, 0.0, 0.0, 0.0, 0.0, 0.0, 1.0, 0.0, 1.0, 0.0, 0.0, 0.0, 0.0, 1.0, 0.0, 0.5, 0.0, 0.5, 0.0, 1.0, 0.0, 0.0, 0.0, 0.0, 1.0, 0.0, 1.0, 0.0, 0.0, 0.5, 1.0, 1.0, 1.0, 1.0, 1.0, 0.5, 1.0, 0.5, 0.0, 0.5, 0.0, 1.0, 0.0, 1.0, 0.0, 1.0, 0.0, 1.0, 0.0, 0.5, 0.0, 0.5, 0.0, 0.0, 0.0, 0.0, 0.0, 0.0, 1.0, 0.0, 1.0, 0.5, 1.0, 0.5, 1.0, 1.0, 1.0, 1.0, 1.0, 0.5, 0.0, 0.5, 0.0, 1.0, 0.0, 1.0, 0.0, 0.0, 1.0, 0.0, 1.0, 0.0, 1.0, 0.0, 1.0, 1.0, 0.0, 1.0, 0.0, 1.0, 0.0, 1.0, 0.0, 1.0, 1.0, 1.0, 1.0, 0.5, 1.0, 0.5, 1.0, 0.5, 1.0, 0.5, 1.0, 0.5, 1.0, 0.5, 1.0, 0.0, 0.0, 0.0, 0.0, 0.5, 0.0, 0.5, 0.0, 0.5, 0.0, 0.5, 0.0, 0.5, 0.0, 0.5, 0.0, 0.0, 1.0, 0.0, 1.0, 0.0, 0.0, 0.0, 0.0, 0.5, 1.0, 0.5, 1.0, 0.0, 1.0, 0.0, 1.0, 1.0, 1.0, 1.0, 1.0, 1.0, 1.0, 1.0, 1.0, 1.0, 0.0, 1.0, 0.0, 1.0, 1.0, 1.0, 1.0, 0.0, 0.0, 0.0, 0.0, 0.0, 0.0, 0.0, 0.0, 1.0, 1.0, 1.0, 1.0, 0.5, 1.0, 0.5, 1.0, 1.0, 0.0, 1.0, 0.0, 1.0, 1.0, 1.0, 1.0, 0.5, 1.0, 0.5, 1.0, 0.0, 1.0, 0.0, 1.0, 0.0, 0.0, 0.0, 0.0, 0.5, 0.0, 0.5, 0.0, 0.0, 1.0, 0.0, 0.0, 0.0, 0.0, 0.0, 0.0, 0.0, 0.0, 0.0, 1.0, 0.5, 1.0, 1.0, 1.0, 1.0, 0.0, 0.5, 0.0, 0.0, 0.0, 0.0, 0.0, 0.0, 0.0, 0.0, 0.0, 0.0, 0.0, 0.0, 0.0, 0.0, 0.0, 0.0, 0.0, 0.0, 0.0, 0.0, 1.0, 0.0, 0.0, 0.0, 0.0, 0.0, 0.0, 0.0, 0.0, 0.0, 0.0, 0.0, 0.0, 0.0, 0.0, 0.0, 0.0, 0.0, 0.0, 0.0, 0.0, 0.0, 0.0, 0.0, 0.0, 0.0, 0.0, 0.0, 0.0, 0.0, 0.0, 0.0, 0.0, 0.0, 0.0, 0.0, 0.0, 0.0, 0.0, 0.0, 0.0, 0.0, 0.0, 0.0, 0.0, 0.0, 0.0, 0.0, 0.0, 0.0, 0.0, 0.0, 0.0, 0.0, 0.0, 0.0, 0.0, 0.0, 0.0, 0.0, 0.0, 0.0, 0.0, 0.0, 0.0, 0.0, 0.0, 0.0, 0.0, 0.0, 0.0, 0.0, 0.0, 0.0, 0.0, 0.0, 0.0, 0.0, 0.0, 0.0, 0.0, 0.0, 0.0, 0.0, 0.0, 0.0, 0.0, 0.0, 0.0, 0.0, 0.0, 0.0, 0.0, 0.0, 0.0, 0.0, 0.0, 0.0, 0.0, 0.0, 0.0, 0.0, 0.0, 0.0, 0.0, 0.0, 0.0, 0.0, 0.0, 0.0, 0.0, 0.0, 0.0, 0.0, 0.0, 0.0, 0.0, 0.0, 0.0, 0.0, 0.0, 0.0, 0.0, 0.0, 0.0, 0.0, 0.0, 0.0, 0.0, 0.0, 0.0, 0.0, 0.0, 0.0, 0.0, 0.0, 0.0, 0.0, 0.0, 0.0, 0.0, 0.0, 0.0, 0.0, 0.0, 0.0, 0.0, 0.0, 0.0, 0.0, 0.0, 0.0, 0.0, 0.0, 0.0, 0.0, 0.0, 0.0, 0.0, 0.0, 0.0, 0.0, 0.0, 0.0, 0.0, 0.0, 0.0, 0.0, 0.0, 0.0, 0.0, 0.0, 0.0, 0.0, 0.0, 0.0, 0.0, 0.0, 0.0, 0.0, 0.0, 0.0, 0.0, 0.0, 0.0, 0.0, 0.0, 0.0, 0.0, 0.0, 0.0, 0.0, 0.0, 0.0, 0.0, 0.0, 0.0, 0.0, 0.0, 0.0, 0.0, 0.0, 0.0, 0.0, 0.0, 0.0, 0.0, 0.0, 0.0, 0.0, 0.0, 0.0, 0.0, 0.0, 0.0, 0.0, 0.0, 0.0, 0.0, 0.0, 0.0, 0.0, 0.0, 0.0, 0.0, 0.0, 0.0, 0.0, 0.0, 0.0, 0.0, 0.0, 0.0, 0.0, 0.0, 0.0, 0.0, 0.0, 0.0, 0.0, 0.0, 0.0, 0.0, 0.0, 0.0, 0.0, 0.0, 0.0, 0.0, 0.0, 0.0, 0.0, 0.0, 0.0, 0.0, 0.0, 0.0, 0.0, 0.0, 0.0, 0.0, 0.0, 0.0, 0.0, 0.0, 0.0, 0.0, 0.0, 0.0, 0.0, 0.0, 0.0, 0.0, 0.0, 0.0, 0.0, 0.0, 0.0, 0.0, 0.0, 0.0, 0.0, 0.0, 0.0, 0.0, 0.0, 0.0, 0.0, 0.0, 0.0, 0.0, 0.0, 0.0, 0.0, 0.0, 0.0, 0.0, 0.0, 0.0, 0.0, 0.0, 0.0, 0.0, 0.0, 0.0, 0.0, 0.0, 0.0, 0.0, 0.0, 0.0, 0.0, 0.0, 0.0, 0.0, 0.0, 0.0, 0.0, 0.0, 0.0, 0.0, 0.0, 0.0, 0.0, 0.0, 0.0, 0.0, 0.0, 0.0, 0.0, 0.0, 0.0, 0.0, 0.0, 0.0, 0.0, 0.0, 0.0, 0.0, 0.0, 0.0, 0.0, 0.0, 0.0, 0.0, 0.0, 0.0, 0.0, 0.0, 0.0, 0.0, 0.0, 0.0, 0.0, 0.0, 0.0, 0.0, 0.0, 0.0, 0.0, 0.0, 0.0, 0.0, 0.0, 0.0, 0.0, 0.0, 0.0, 0.0, 0.0, 1.0, 0.0, 0.0, 0.0, 0.0, 0.0, 1.0, 0.0, 0.0, 0.0, 0.0, 0.0, 1.0, 0.0, 1.0, 0.5, 0.0, 1.0, 0.0, 1.0, 0.0, 0.5, 0.0, 1.0, 0.0, 0.5, 0.0, 0.5, 0.0, 1.0, 0.0, 0.0, 0.0, 0.0, 1.0, 0.0, 1.0, 0.0, 0.0, 0.5, 1.0, 1.0, 1.0, 1.0, 1.0, 0.5, 1.0, 0.0, 1.0, 0.0, 1.0, 0.0, 1.0, 0.0, 1.0, 1.0, 0.0, 1.0, 0.0, 1.0, 0.0, 1.0, 0.0, 1.0, 1.0, 0.5, 1.0, 0.5, 1.0, 1.0, 1.0, 0.5, 1.0, 0.5, 1.0, 0.5, 1.0, 0.5, 1.0, 0.0, 0.0, 0.5, 0.0, 0.5, 0.0, 0.0, 0.0, 0.5, 0.0, 0.5, 0.0, 0.5, 0.0, 0.5, 0.0, 0.0, 1.0, 0.0, 0.0, 0.0, 0.0, 0.0, 1.0, 0.5, 1.0, 0.0, 1.0, 0.0, 1.0, 0.5, 1.0, 1.0, 1.0, 1.0, 1.0, 1.0, 1.0, 1.0, 1.0, 1.0, 0.0, 1.0, 1.0, 1.0, 1.0, 1.0, 0.0, 0.0, 0.0, 0.0, 0.0, 0.0, 0.0, 0.0, 0.0, 1.0, 1.0, 0.5, 1.0, 0.5, 1.0, 1.0, 1.0, 1.0, 0.0, 1.0, 1.0, 1.0, 1.0, 1.0, 0.0, 0.5, 1.0, 0.0, 1.0, 0.0, 1.0, 0.5, 1.0, 0.0, 0.0, 0.5, 0.0, 0.5, 0.0, 0.0, 0.0, 0.0, 1.0, 0.0, 0.0, 0.0, 0.0, 0.0, 0.0, 0.0, 0.0, 0.5, 0.0, 1.0, 0.0, 1.0, 1.0, 0.5, 1.0, 0.0, 1.0, 0.0, 0.0, 0.0, 0.0, 0.0, 0.0, 0.0, 0.0, 0.0, 0.0, 0.0, 1.0, 0.0, 0.0, 0.0, 0.0, 0.0, 0.0, 0.0, 0.0, 0.0, 0.0, 0.0, 0.0, 0.0, 0.0, 0.0, 0.0, 0.0, 0.0, 0.0, 0.0, 0.0, 0.0, 0.0, 0.0, 0.0, 0.0, 0.0, 0.0, 0.0, 0.0, 0.0, 0.0, 0.0, 0.0, 0.0, 0.0, 0.0, 0.0, 0.0, 0.0, 0.0, 0.0, 0.0, 0.0, 0.0, 0.0, 0.0, 0.0, 0.0, 0.0, 0.0, 0.0, 0.0, 0.0, 0.0, 0.0, 0.0, 0.0, 0.0, 0.0, 0.0, 0.0, 0.0, 0.0, 0.0, 0.0, 0.0, 0.0, 0.0, 0.0, 0.0, 0.0, 0.0, 0.0, 0.0, 0.0, 0.0, 0.0, 0.0, 0.0, 0.0, 0.0, 0.0, 0.0, 0.0, 0.0, 0.0, 0.0, 0.0, 0.0, 0.0, 0.0, 0.0, 0.0, 0.0, 0.0, 0.0, 0.0, 0.0, 0.0, 0.0, 0.0, 0.0, 0.0, 0.0, 0.0, 0.0, 0.0, 0.0, 0.0, 0.0, 0.0, 0.0, 0.0, 0.0, 0.0, 0.0, 0.0, 0.0, 0.0, 0.0, 0.0, 0.0, 0.0, 0.0, 0.0, 0.0, 0.0, 0.0, 0.0, 0.0, 0.0, 0.0, 0.0, 0.0, 0.0, 0.0, 0.0, 0.0, 0.0, 0.0, 0.0, 0.0, 0.0, 0.0, 0.0, 0.0, 0.0, 0.0, 0.0, 0.0, 0.0, 0.0, 0.0, 0.0, 0.0, 0.0, 0.0, 0.0, 0.0, 0.0, 0.0, 0.0, 0.0, 0.0, 0.0, 0.0, 0.0, 0.0, 0.0, 0.0, 0.0, 0.0, 0.0, 0.0, 0.0, 0.0, 0.0, 0.0, 0.0, 0.0, 0.0, 0.0, 0.0, 0.0, 0.0, 0.0, 0.0, 0.0, 0.0, 0.0, 0.0, 0.0, 0.0, 0.0, 0.0, 0.0, 0.0, 0.0, 0.0, 0.0, 0.0, 0.0, 0.0, 0.0, 0.0, 0.0, 0.0, 0.0, 0.0, 0.0, 0.0, 0.0, 0.0, 0.0, 0.0, 0.0, 0.0, 0.0, 0.0, 0.0, 0.0, 0.0, 0.0, 0.0, 0.0, 0.0, 0.0, 0.0, 0.0, 0.0, 0.0, 0.0, 0.0, 0.0, 0.0, 0.0, 0.0, 0.0, 1.0, 0.0, 1.0, 0.0, 0.0, 0.0, 0.0, 0.5, 0.0, 0.5, 0.0, 1.0, 0.0, 1.0, 0.0, 1.0, 1.0, 1.0, 1.0, 0.5, 1.0, 0.5, 1.0, 1.0, 0.0, 1.0, 0.0, 1.0, 1.0, 1.0, 1.0, 0.5, 1.0, 0.5, 1.0, 0.0, 1.0, 0.0, 1.0, 0.0, 0.0, 0.0, 0.0, 0.5, 0.0, 0.5, 0.0, 0.0, 1.0, 0.0, 1.0, 0.0, 0.0, 0.0, 0.0, 1.0, 1.0, 1.0, 1.0, 0.5, 1.0, 0.5, 1.0, 1.0, 0.0, 1.0, 0.0, 1.0, 1.0, 1.0, 1.0, 0.5, 1.0, 0.5, 1.0, 0.0, 1.0, 0.0, 1.0, 0.0, 0.0, 0.0, 0.0, 0.5, 0.0, 0.5, 0.0, 1.0, 0.0, 0.5, 0.0, 0.5, 0.0, 1.0, 0.0, 0.0, 0.0, 0.0, 1.0, 0.0, 1.0, 0.0, 0.0, 0.0, 1.0, 0.5, 1.0, 0.5, 1.0, 0.0, 1.0, 0.5, 1.0, 1.0, 1.0, 1.0, 1.0, 0.5, 1.0, 1.0, 1.0, 1.0, 0.0, 1.0, 0.0, 1.0, 1.0, 0.5, 0.0, 0.0, 0.0, 0.0, 0.0, 0.5, 0.0, 0.5, 0.0, 0.0, 0.0, 0.0, 0.0, 0.5, 0.0, 1.0, 1.0, 1.0, 0.0, 1.0, 0.0, 1.0, 1.0, 0.5, 1.0, 1.0, 1.0, 1.0, 1.0, 0.5, 1.0, 0.0, 1.0, 0.5, 1.0, 0.5, 1.0, 0.0, 1.0, 0.0, 0.0, 0.0, 1.0, 0.0, 1.0, 0.0, 0.0, 1.0, 0.0, 0.5, 0.0, 0.5, 0.0, 1.0, 0.0, 0.5, 0.0, 0.0, 0.0, 0.0, 0.0, 0.5, 0.0, 1.0, 1.0, 1.0, 0.0, 1.0, 0.0, 1.0, 1.0, 0.5, 1.0, 1.0, 1.0, 1.0, 1.0, 0.5, 1.0, 0.0, 1.0, 0.5, 1.0, 0.5, 1.0, 0.0, 1.0, 0.0, 0.0, 0.0, 1.0, 0.0, 1.0, 0.0, 0.0, 1.0, 0.0, 0.5, 0.0, 0.5, 0.0, 1.0, 0.0, 0.0, 0.0, 0.0, 0.0, 0.0, 0.0, 0.0, 0.0, 0.0, 0.0, 0.0, 0.0, 0.0, 0.0, 0.0, 0.0, 0.0, 0.0, 0.0, 0.0, 0.0, 0.0, 0.0, 0.0, 0.0, 0.0, 0.0, 0.0, 0.0, 0.0, 0.0, 0.0, 0.0, 0.0, 0.0, 0.0, 0.0, 0.0, 0.0, 0.0, 0.0, 0.0, 0.0, 0.0, 0.0, 0.0, 0.0, 0.0, 0.0, 0.0, 0.0, 0.0, 0.0, 0.0, 0.0, 0.0, 0.0, 0.0, 0.0, 0.0, 0.0, 0.0, 0.0, 0.0, 0.0, 0.0, 0.0, 0.0, 0.0, 0.0, 0.0, 0.0, 0.0, 0.0, 0.0, 0.0, 0.0, 0.0, 0.0, 0.0, 0.0, 0.0, 0.0, 0.0, 0.0, 0.0, 0.0, 0.0, 0.0, 0.0, 0.0, 1.0, 0.0, 1.0, 0.5, 1.0, 0.5, 1.0, 0.5, 1.0, 0.5, 1.0, 0.5, 1.0, 0.0, 1.0, 0.0, 1.0, 0.5, 1.0, 0.0, 0.0, 0.0, 0.0, 0.0, 0.0, 0.0, 0.0, 0.0, 0.0, 0.0, 0.0, 0.0, 0.0, 0.0, 0.0, 0.0, 0.0, 0.0, 0.0, 0.0, 0.0, 0.0, 0.0, 0.0, 0.0, 0.0, 0.0, 0.0, 0.0, 0.0, 0.0, 0.0, 0.0, 0.0, 0.0, 0.0, 0.0, 0.0, 0.0, 0.0, 0.0, 0.0, 0.0, 0.0, 0.0, 0.0, 0.0, 1.0, 0.0, 1.0, 0.0, 0.5, 0.0, 0.5, 0.0, 0.5, 1.0, 0.5, 1.0, 1.0, 1.0, 1.0, 1.0, 0.5, 0.0, 1.0, 0.0, 1.0, 0.0, 0.5, 0.0, 0.0, 0.0, 0.0, 0.0, 0.0, 0.0, 0.0, 0.0, 0.0, 0.0, 0.0, 0.0, 0.0, 0.0, 0.0, 0.0, 0.0, 0.0, 0.0, 0.0, 0.0, 0.0, 0.0, 0.0, 0.0, 0.0, 0.0, 0.0, 0.0, 0.0, 0.0, 0.0, 0.0, 0.0, 0.0, 0.0, 0.0, 0.0, 0.0, 0.0, 0.0, 0.0, 0.0, 0.0, 0.0, 0.0, 0.0, 0.0, 0.0, 0.0, 0.0, 0.0, 0.0, 0.0, 0.0, 0.0, 0.0, 0.0, 0.0, 0.0, 0.0, 0.0, 0.0, 0.0, 0.0, 0.0, 0.0, 0.0, 0.0, 0.0, 0.0, 0.0, 0.0, 0.0, 0.0, 0.0, 0.0, 1.0, 0.0, 0.0, 0.0, 0.0, 0.0, 1.0, 0.5, 0.0, 1.0, 0.0, 1.0, 0.0, 0.5, 0.0, 1.0, 1.0, 0.5, 1.0, 0.5, 1.0, 1.0, 1.0, 1.0, 0.0, 1.0, 1.0, 1.0, 1.0, 1.0, 0.0, 0.5, 1.0, 0.0, 1.0, 0.0, 1.0, 0.5, 1.0, 0.0, 0.0, 0.5, 0.0, 0.5, 0.0, 0.0, 0.0, 0.0, 1.0, 0.0, 0.0, 0.0, 0.0, 0.0, 1.0, 1.0, 1.0, 0.5, 1.0, 0.5, 1.0, 1.0, 1.0, 1.0, 0.0, 1.0, 1.0, 1.0, 1.0, 1.0, 0.0, 0.5, 1.0, 0.0, 1.0, 0.0, 1.0, 0.5, 1.0, 0.0, 0.0, 0.5, 0.0, 0.5, 0.0, 0.0, 0.0, 1.0, 0.0, 1.0, 0.0, 0.5, 0.0, 0.5, 0.0, 0.0, 0.0, 0.0, 0.0, 0.0, 1.0, 0.0, 1.0, 0.0, 1.0, 0.0, 1.0, 0.5, 1.0, 0.5, 1.0, 0.5, 1.0, 0.5, 1.0, 1.0, 1.0, 1.0, 1.0, 1.0, 1.0, 1.0, 1.0, 1.0, 0.0, 1.0, 0.0, 0.5, 0.0, 0.5, 0.0, 0.0, 0.0, 0.0, 0.0, 0.5, 0.0, 0.5, 0.0, 0.0, 0.0, 0.0, 0.0, 1.0, 1.0, 1.0, 1.0, 1.0, 0.0, 1.0, 0.0, 0.5, 1.0, 0.5, 1.0, 1.0, 1.0, 1.0, 1.0, 0.0, 1.0, 0.0, 1.0, 0.5, 1.0, 0.5, 1.0, 0.0, 0.0, 0.0, 0.0, 0.0, 1.0, 0.0, 1.0, 1.0, 0.0, 1.0, 0.0, 0.5, 0.0, 0.5, 0.0, 0.5, 0.0, 0.5, 0.0, 0.0, 0.0, 0.0, 0.0, 1.0, 1.0, 1.0, 1.0, 1.0, 0.0, 1.0, 0.0, 0.5, 1.0, 0.5, 1.0, 1.0, 1.0, 1.0, 1.0, 0.0, 1.0, 0.0, 1.0, 0.5, 1.0, 0.5, 1.0, 0.0, 0.0, 0.0, 0.0, 0.0, 1.0, 0.0, 1.0, 1.0, 0.0, 1.0, 0.0, 0.5, 0.0, 0.5, 0.0, 0.0, 0.0, 0.0, 0.0, 0.0, 0.0, 0.0, 0.0, 0.0, 0.0, 0.0, 0.0, 0.0, 0.0, 0.0, 0.0, 0.0, 0.0, 0.0, 0.0, 0.0, 0.0, 0.0, 0.0, 0.0, 0.0, 0.0, 0.0, 0.0, 0.0, 0.0, 0.0, 0.0, 0.0, 0.0, 0.0, 0.0, 0.0, 0.0, 0.0, 0.0, 0.0, 0.0, 0.0, 0.0, 0.0, 0.0, 0.0, 0.0, 0.0, 0.0, 0.0, 0.0, 0.0, 0.0, 0.0, 0.0, 0.0, 0.0, 0.0, 0.0, 0.0, 0.0, 0.0, 0.0, 0.0, 0.0, 0.0, 0.0, 0.0, 0.0, 0.0, 0.0, 0.0, 0.0, 0.0, 0.0, 0.0, 0.0, 0.0, 0.0, 0.0, 0.0, 0.0, 0.0, 0.0, 0.0, 0.0, 0.0, 0.0, 0.0, 0.0, 0.0, 0.0, 0.0, 0.0, 0.0, 0.0, 0.0, 0.0, 0.0, 0.0, 0.0, 0.0, 0.0, 0.0, 0.0, 0.0, 0.0, 0.0, 0.0, 0.0, 0.0, 0.0, 0.0, 0.0, 0.0, 0.0, 0.0, 0.0, 0.0, 0.0, 0.0, 0.0, 0.0, 0.0])
me_cube.materials.append(mat_material)
me_cube.use_remesh_preserve_volume = False
me_cube.use_remesh_preserve_attributes = False
me_cube.use_mirror_vertex_groups = False
me_cube.update()

# ---- objects
ob_cube = bpy.data.objects.new('Cube', me_cube)
ob_lamp = bpy.data.objects.new('Lamp', light_lamp)
ob_camera = bpy.data.objects.new('Camera', cam_camera)

# ---- transforms, parenting, visibility, modifiers, constraints
ob_cube.location = (0.0, 0.0, 0.0)
ob_cube.lock_rotations_4d = False
ob_cube.empty_display_type = 'ARROWS'
ob_cube.lineart.crease_threshold = 0.0
ob_lamp.location = (4.076, 1.005, 5.904)
ob_lamp.rotation_euler = (0.6503, 0.05522, 1.866)
ob_lamp.lock_rotations_4d = False
ob_lamp.empty_display_type = 'ARROWS'
ob_lamp.color = (0.0, 0.0, 0.0, 0.0)
ob_lamp.lineart.crease_threshold = 0.0
ob_camera.location = (7.481, -6.508, 5.344)
ob_camera.rotation_euler = (1.109, 0.0, 0.8149)
ob_camera.lock_rotations_4d = False
ob_camera.empty_display_type = 'ARROWS'
ob_camera.color = (0.0, 0.0, 0.0, 0.0)
ob_camera.display_type = 'WIRE'
ob_camera.lineart.crease_threshold = 0.0

# ---- collection membership
col_collection_1.objects.link(ob_cube)
col_collection_1.objects.link(ob_lamp)
col_collection_1.objects.link(ob_camera)

# ---- scene / render settings (as saved in the file)
scene.camera = ob_camera
scene.frame_start = 1; scene.frame_end = 250; scene.frame_set(1)
scene.render.engine = 'BLENDER_EEVEE_NEXT'
scene.render.resolution_percentage = 50
scene.render.dither_intensity = 0.0
scene.cycles.use_denoising = False
scene.cycles.samples = 128
scene.cycles.sampling_pattern = 'TABULATED_SOBOL'
scene.cycles.use_adaptive_sampling = False
scene.cycles.use_light_tree = False
scene.view_settings.view_transform = 'Standard'
bpy.context.view_layer.update()
